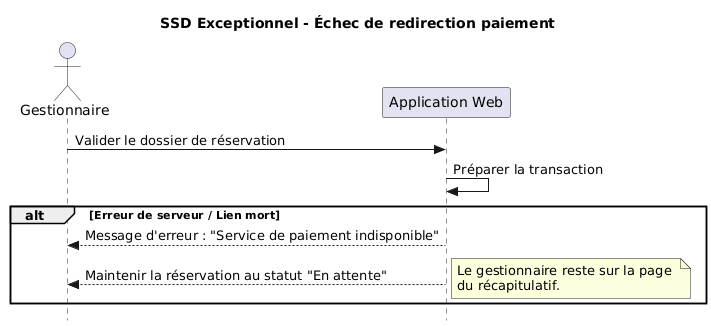

The diagram above was rendered by PlantUML. Its source (embedded in the PNG):
@startuml
skinparam style strictuml
title SSD Exceptionnel - Échec de redirection paiement

actor "Gestionnaire" as G
participant "Application Web" as A

G -> A : Valider le dossier de réservation
A -> A : Préparer la transaction
alt Erreur de serveur / Lien mort
    A --> G : Message d'erreur : "Service de paiement indisponible"
    A --> G : Maintenir la réservation au statut "En attente"
    note right : Le gestionnaire reste sur la page \ndu récapitulatif.
end
@enduml